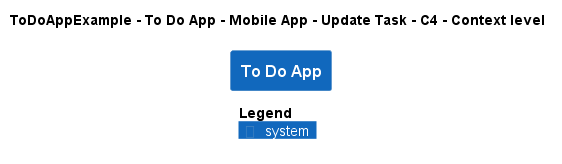

The diagram above was rendered by PlantUML. Its source (embedded in the PNG):
@startuml
!pragma layout smetana
!include ..\..\..\..\..\..\..\.c4s\C4_Context.puml

AddElementTag("c4interflow:lifecycle:new", $bgColor=green, $fontColor=#ffffff, $borderColor=green, $shadowing="False")
AddElementTag("c4interflow:lifecycle:changed", $bgColor=orange, $fontColor=#ffffff, $borderColor=orange, $shadowing="False")
AddElementTag("c4interflow:lifecycle:removed", $bgColor=red, $fontColor=#ffffff, $borderColor=red, $shadowing="False")

AddRelTag("c4interflow:lifecycle:new", $textColor=green, $lineColor=green)
AddRelTag("c4interflow:lifecycle:changed", $textColor=orange, $lineColor=orange)
AddRelTag("c4interflow:lifecycle:removed", $textColor=red, $lineColor=red)

SHOW_PERSON_PORTRAIT()
LAYOUT_TOP_DOWN()

skinparam linetype polyline

title ToDoAppExample - To Do App - Mobile App - Update Task - C4 - Context level

System(ToDoAppExample.SoftwareSystems.ToDoApp, "To Do App", "")



SHOW_LEGEND()
@enduml